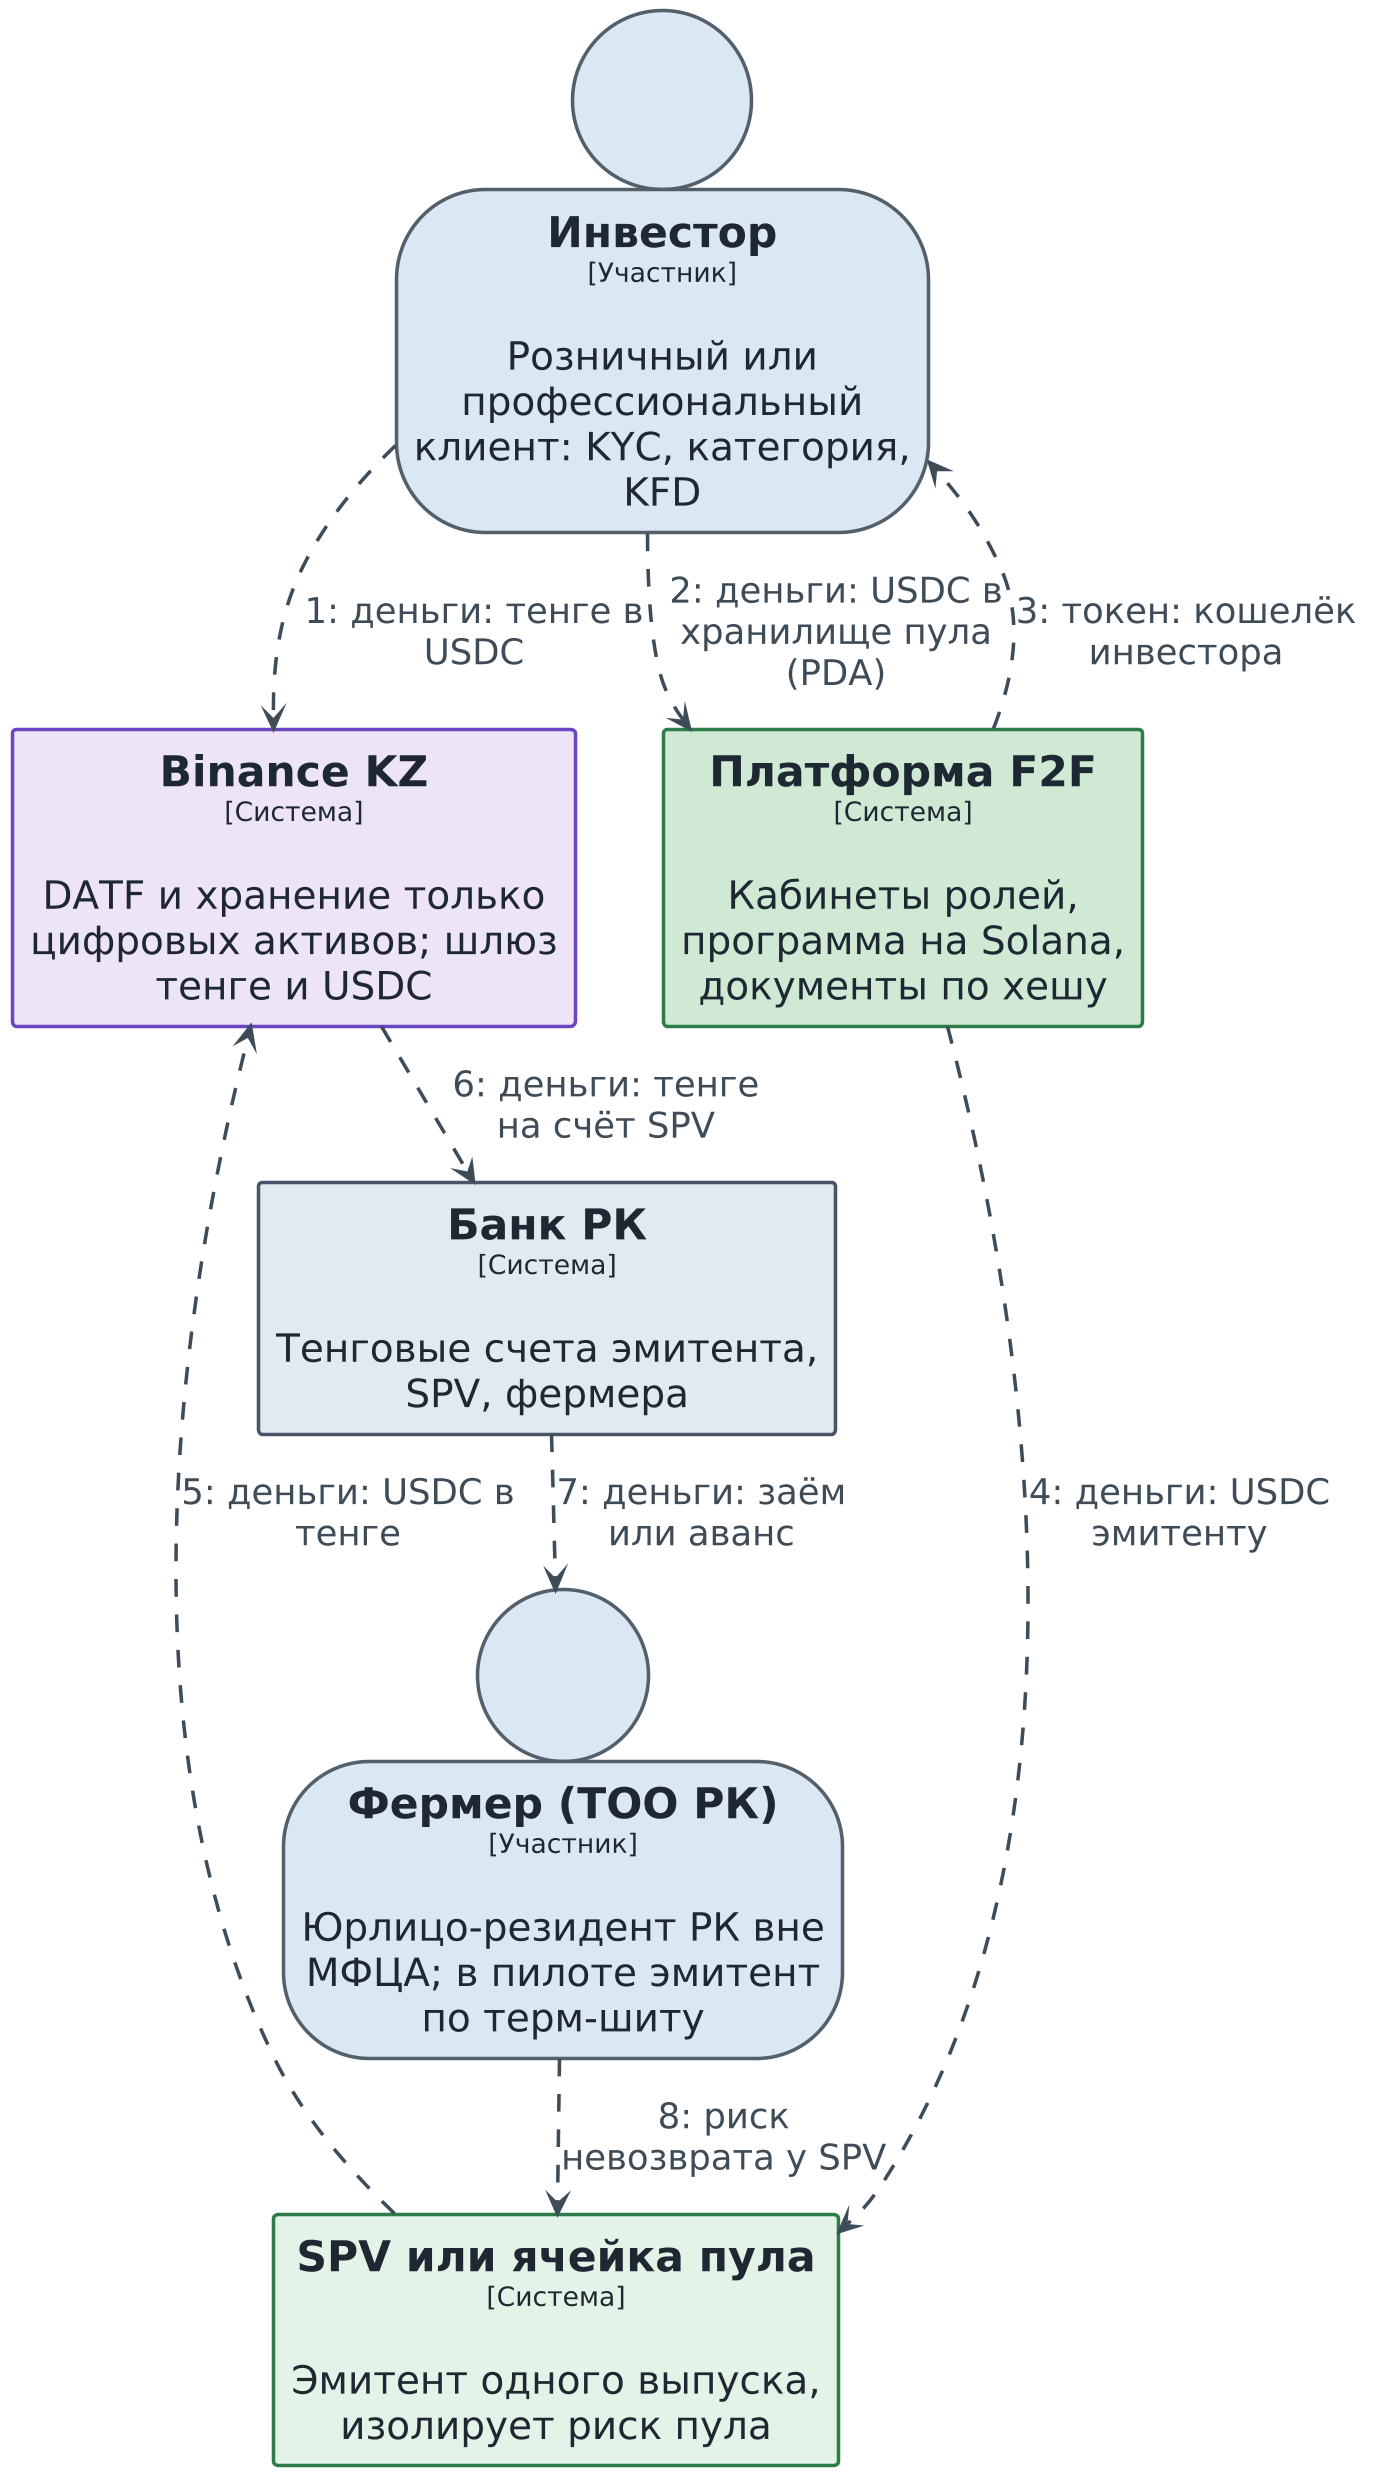

The diagram above was rendered by PlantUML. Its source (embedded in the PNG):
@startuml
skinparam dpi 170
skinparam defaultFontName "DejaVu Sans"
skinparam wrapWidth 260
skinparam maxMessageSize 230

set separator none
top to bottom direction
skinparam ranksep 40
skinparam nodesep 10
hide stereotype

<style>
  root {
    BackgroundColor: #ffffff;
    FontColor: #444444;
  }
  // Element,Bank
  .Element-RWxlbWVudCxCYW5r {
    BackgroundColor: #e2e8f0;
    LineColor: #4a5568;
    LineStyle: 0;
    LineThickness: 2;
    FontColor: #1f2933;
    FontSize: 22;
    HorizontalAlignment: center;
    Shadowing: 0;
    MaximumWidth: 320;
  }
  // Element,Crypto
  .Element-RWxlbWVudCxDcnlwdG8= {
    BackgroundColor: #ece4f7;
    LineColor: #6b46c1;
    LineStyle: 0;
    LineThickness: 2;
    FontColor: #1f2933;
    FontSize: 22;
    HorizontalAlignment: center;
    Shadowing: 0;
    MaximumWidth: 320;
  }
  // Element,F2F
  .Element-RWxlbWVudCxGMkY= {
    BackgroundColor: #cfe8d5;
    LineColor: #2f7d4a;
    LineStyle: 0;
    LineThickness: 2;
    FontColor: #1f2933;
    FontSize: 22;
    HorizontalAlignment: center;
    Shadowing: 0;
    MaximumWidth: 320;
  }
  // Element,F2FOrg
  .Element-RWxlbWVudCxGMkZPcmc= {
    BackgroundColor: #e3f2e6;
    LineColor: #2f7d4a;
    LineStyle: 0;
    LineThickness: 2;
    FontColor: #1f2933;
    FontSize: 22;
    HorizontalAlignment: center;
    Shadowing: 0;
    MaximumWidth: 320;
  }
  // Element,Person
  .Element-RWxlbWVudCxQZXJzb24= {
    BackgroundColor: #dbe7f3;
    LineColor: #52606d;
    LineStyle: 0;
    LineThickness: 2;
    FontColor: #1f2933;
    FontSize: 22;
    HorizontalAlignment: center;
    Shadowing: 0;
    MaximumWidth: 320;
  }
  // Relationship
  .Relationship-UmVsYXRpb25zaGlw {
    LineThickness: 2;
    LineStyle: 10-10;
    LineColor: #3e4c59;
    FontColor: #3e4c59;
    FontSize: 20;
    MaximumWidth: 200;
  }
</style>

person "==Инвестор\n<size:15>[Участник]</size>\n\nРозничный или профессиональный клиент: KYC, категория, KFD" <<Element-RWxlbWVudCxQZXJzb24=>> as Инвестор
rectangle "==SPV или ячейка пула\n<size:15>[Система]</size>\n\nЭмитент одного выпуска, изолирует риск пула" <<Element-RWxlbWVudCxGMkZPcmc=>> as SPVилиячейкапула
rectangle "==Binance KZ\n<size:15>[Система]</size>\n\nDATF и хранение только цифровых активов; шлюз тенге и USDC" <<Element-RWxlbWVudCxDcnlwdG8=>> as BinanceKZ
person "==Фермер (ТОО РК)\n<size:15>[Участник]</size>\n\nЮрлицо-резидент РК вне МФЦА; в пилоте эмитент по терм-шиту" <<Element-RWxlbWVudCxQZXJzb24=>> as ФермерТООРК
rectangle "==Банк РК\n<size:15>[Система]</size>\n\nТенговые счета эмитента, SPV, фермера" <<Element-RWxlbWVudCxCYW5r>> as БанкРК
rectangle "==Платформа F2F\n<size:15>[Система]</size>\n\nКабинеты ролей, программа на Solana, документы по хешу" <<Element-RWxlbWVudCxGMkY=>> as ПлатформаF2F

Инвестор --> BinanceKZ <<Relationship-UmVsYXRpb25zaGlw>> : "1: деньги: тенге в USDC"
Инвестор --> ПлатформаF2F <<Relationship-UmVsYXRpb25zaGlw>> : "2: деньги: USDC в хранилище пула (PDA)"
ПлатформаF2F --> Инвестор <<Relationship-UmVsYXRpb25zaGlw>> : "3: токен: кошелёк инвестора"
ПлатформаF2F --> SPVилиячейкапула <<Relationship-UmVsYXRpb25zaGlw>> : "4: деньги: USDC эмитенту"
SPVилиячейкапула --> BinanceKZ <<Relationship-UmVsYXRpb25zaGlw>> : "5: деньги: USDC в тенге"
BinanceKZ --> БанкРК <<Relationship-UmVsYXRpb25zaGlw>> : "6: деньги: тенге на счёт SPV"
БанкРК --> ФермерТООРК <<Relationship-UmVsYXRpb25zaGlw>> : "7: деньги: заём или аванс"
ФермерТООРК --> SPVилиячейкапула <<Relationship-UmVsYXRpb25zaGlw>> : "8: риск невозврата у SPV"

@enduml